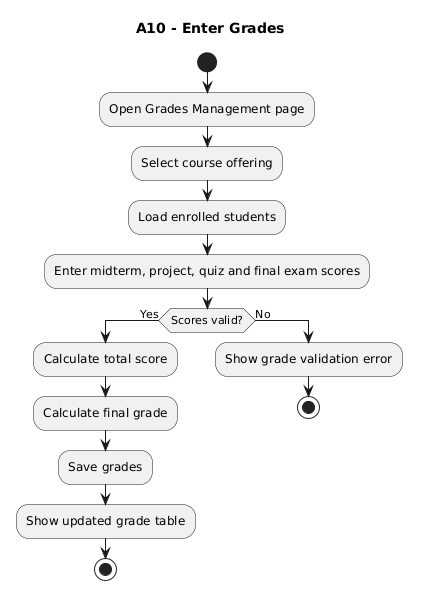

The diagram above was rendered by PlantUML. Its source (embedded in the PNG):
@startuml
title A10 - Enter Grades

start

:Open Grades Management page;
:Select course offering;
:Load enrolled students;
:Enter midterm, project, quiz and final exam scores;

if (Scores valid?) then (Yes)
    :Calculate total score;
    :Calculate final grade;
    :Save grades;
    :Show updated grade table;
    stop
else (No)
    :Show grade validation error;
    stop
endif
@enduml